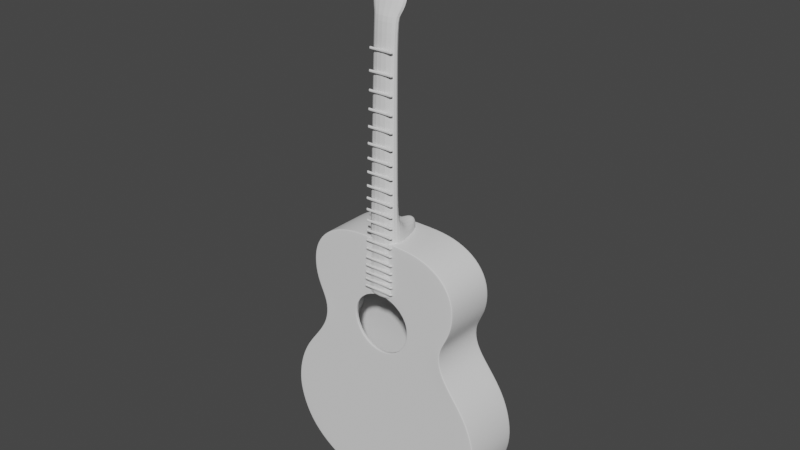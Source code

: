 # Source: untitled.blend  (saved by Blender 2.93.21; exported with 4.5.12 LTS)
import bpy
from mathutils import Matrix  # noqa: F401  (used for matrix-valued properties, if any)

bpy.ops.wm.read_factory_settings(use_empty=True)
scene = bpy.context.scene
scene.name = 'Scene'

# ---- collections
col_refs = bpy.data.collections.new('refs'); scene.collection.children.link(col_refs)
col_guitar = bpy.data.collections.new('guitar'); scene.collection.children.link(col_guitar)

# ---- node groups
ng_auto_smooth = bpy.data.node_groups.new('Auto Smooth', 'GeometryNodeTree')
_s = ng_auto_smooth.interface.new_socket(name='Geometry', in_out='OUTPUT', socket_type='NodeSocketGeometry')
_s = ng_auto_smooth.interface.new_socket(name='Geometry', in_out='INPUT', socket_type='NodeSocketGeometry')
_s = ng_auto_smooth.interface.new_socket(name='Angle', in_out='INPUT', socket_type='NodeSocketFloat')
_s.subtype = 'ANGLE'
_s.min_value = 0.0
_s.max_value = 3.142
ng_auto_smooth.is_modifier = True
_N = ng_auto_smooth.nodes; _L = ng_auto_smooth.links
n0 = _N.new('NodeGroupOutput'); n0.name = 'Group Output'; n0.location = (480, -100)
n1 = _N.new('NodeGroupInput'); n1.name = 'Group Input'; n1.location = (-420, -300)
n2 = _N.new('NodeGroupInput'); n2.name = 'Group Input.001'; n2.location = (-60, -100)
n3 = _N.new('GeometryNodeSetShadeSmooth'); n3.name = 'Set Shade Smooth'; n3.location = (120, -100)
n3.domain = 'EDGE'
n4 = _N.new('GeometryNodeSetShadeSmooth'); n4.name = 'Set Shade Smooth.001'; n4.location = (300, -100)
n5 = _N.new('GeometryNodeInputMeshEdgeAngle'); n5.name = 'Edge Angle'; n5.location = (-420, -220)
n6 = _N.new('GeometryNodeInputEdgeSmooth'); n6.name = 'Is Edge Smooth'; n6.location = (-60, -160)
n7 = _N.new('GeometryNodeInputShadeSmooth'); n7.name = 'Is Face Smooth'; n7.location = (-240, -340)
n8 = _N.new('FunctionNodeBooleanMath'); n8.name = 'Boolean Math'; n8.location = (-60, -220)
n9 = _N.new('FunctionNodeCompare'); n9.name = 'Compare'; n9.location = (-240, -180)
n9.operation = 'LESS_EQUAL'
_L.new(n5.outputs[0], n9.inputs[0])
_L.new(n4.outputs[0], n0.inputs[0])
_L.new(n1.outputs[1], n9.inputs[1])
_L.new(n9.outputs[0], n8.inputs[0])
_L.new(n7.outputs[0], n8.inputs[1])
_L.new(n2.outputs[0], n3.inputs[0])
_L.new(n6.outputs[0], n3.inputs[1])
_L.new(n3.outputs[0], n4.inputs[0])
_L.new(n8.outputs[0], n3.inputs[2])
n0.is_active_output = True

# ---- world
world_world = bpy.data.worlds.new('World'); scene.world = world_world
world_world.use_nodes = True; world_world.node_tree.nodes.clear()
_N = world_world.node_tree.nodes; _L = world_world.node_tree.links
n0 = _N.new('ShaderNodeOutputWorld'); n0.name = 'World Output'; n0.location = (300, 300)
n1 = _N.new('ShaderNodeBackground'); n1.name = 'Background'; n1.location = (10, 300)
n1.inputs[0].default_value = (0.05088, 0.05088, 0.05088, 1.0)
_L.new(n1.outputs[0], n0.inputs[0])
n0.is_active_output = True
world_world.color = (0.05088, 0.05088, 0.05088)
world_world.use_sun_shadow = False
world_world.sun_shadow_jitter_overblur = 0.0

# ---- meshes
me_plane = bpy.data.meshes.new('Plane')
me_plane.from_pydata([(-0.01965, -0.3291, -0.03738), (0.01965, -0.3291, -0.03738), (-0.0267, 0.07258, -0.0485), (0.0267, 0.07258, -0.0485), (-0.02987, -0.3543, -0.0286), (0.02987, -0.3543, -0.0286), (-0.02196, -0.3417, -0.03236), (0.02196, -0.3417, -0.03236), (-0.03604, -0.4661, 0.004241), (0.03604, -0.4661, 0.004241), (-0.03002, -0.3909, -0.01765), (-0.03196, -0.4276, -0.006705), (0.03196, -0.4276, -0.006705), (0.03002, -0.3909, -0.01765), (-0.00997, -0.4768, 0.007094), (0.00997, -0.4768, 0.007094), (-0.02987, -0.3492, -0.01111), (0.02987, -0.3492, -0.01111), (-0.02196, -0.3366, -0.01466), (0.02196, -0.3366, -0.01466), (-0.03604, -0.461, 0.01978), (0.03604, -0.461, 0.01978), (-0.03002, -0.3858, -0.0008146), (-0.03196, -0.4225, 0.009484), (0.03196, -0.4225, 0.009484), (0.03002, -0.3858, -0.0008146), (-0.00997, -0.4717, 0.02245), (0.00997, -0.4717, 0.02245), (-0.01965, -0.3286, -0.01885), (0.01965, -0.3286, -0.01885), (-0.0267, 0.07231, -0.02148), (0.0267, 0.07231, -0.02148), (-0.02441, -0.04948, -0.0449), (0.02441, -0.04948, -0.0449), (-0.02441, -0.04897, -0.02063), (0.02441, -0.04897, -0.02063), (0.02487, -0.01588, -0.04561), (0.02487, -0.0158, -0.0208), (-0.02487, -0.01588, -0.04561), (-0.02487, -0.0158, -0.0208), (-0.009288, 0.01873, 0.02944), (0.009288, 0.01873, 0.02944), (-0.006026, -0.03164, 0.03029), (0.006026, -0.03164, 0.03029), (0.006138, -0.0158, 0.03012), (-0.006138, -0.0158, 0.03012), (0.02218, -0.0158, -0.008068), (0.01891, -0.0158, 0.004661), (0.01442, -0.0158, 0.01739), (0.01415, -0.03164, 0.01756), (0.01857, -0.03334, 0.004831), (0.02178, -0.03732, -0.007898), (-0.01415, -0.03164, 0.01756), (-0.01857, -0.03334, 0.004831), (-0.02178, -0.03732, -0.007898), (0.02253, 0.05284, -0.008749), (0.01679, 0.02713, 0.003979), (0.01221, 0.01873, 0.01671), (-0.01442, -0.0158, 0.01739), (-0.01891, -0.0158, 0.004661), (-0.02218, -0.0158, -0.008068), (-0.01221, 0.01873, 0.01671), (-0.01679, 0.02713, 0.003979), (-0.02253, 0.05284, -0.008749), (0.02378, -0.08638, -0.02039), (0.02378, -0.08689, -0.04389), (-0.02378, -0.08638, -0.02039), (-0.02378, -0.08689, -0.04389), (0.02662, 0.06851, -0.04836), (0.02662, 0.06826, -0.02145), (-0.02662, 0.06851, -0.04836), (-0.02662, 0.06826, -0.02145), (0.009143, 0.01714, 0.02947), (-0.009143, 0.01714, 0.02947), (-0.02251, 0.04969, -0.008718), (-0.01689, 0.02516, 0.004011), (-0.01231, 0.01714, 0.01674), (0.02251, 0.04969, -0.008718), (0.01689, 0.02516, 0.004011), (0.01231, 0.01714, 0.01674)], [], [(68, 3, 31, 69), (13, 5, 17, 25), (1, 7, 6, 0), (6, 4, 16, 18), (9, 12, 24, 21), (5, 7, 19, 17), (11, 8, 20, 23), (19, 18, 16, 17), (24, 23, 20, 21), (17, 16, 22, 25), (25, 22, 23, 24), (21, 20, 26, 27), (14, 15, 27, 26), (12, 13, 25, 24), (4, 10, 22, 16), (8, 14, 26, 20), (10, 11, 23, 22), (15, 9, 21, 27), (52, 49, 43, 42), (67, 0, 28, 66), (3, 2, 30, 31), (6, 7, 5, 4), (10, 4, 5, 13), (11, 10, 13, 12), (8, 11, 12, 9), (14, 8, 9, 15), (1, 29, 19, 7), (0, 6, 18, 28), (19, 29, 28, 18), (38, 32, 34, 39), (66, 64, 35, 34), (38, 36, 33, 32), (65, 33, 35, 64), (70, 68, 36, 38), (70, 38, 39, 71), (49, 48, 44, 43), (33, 36, 37, 35), (73, 72, 41, 40), (42, 43, 44, 45), (79, 57, 41, 72), (58, 52, 42, 45), (76, 58, 45, 73), (57, 61, 40, 41), (31, 30, 63, 55), (55, 63, 62, 56), (56, 62, 61, 57), (71, 39, 60, 74), (74, 60, 59, 75), (75, 59, 58, 76), (39, 34, 54, 60), (60, 54, 53, 59), (59, 53, 52, 58), (69, 31, 55, 77), (77, 55, 56, 78), (78, 56, 57, 79), (35, 37, 46, 51), (51, 46, 47, 50), (50, 47, 48, 49), (34, 35, 51, 54), (54, 51, 50, 53), (53, 50, 49, 52), (67, 65, 1, 0), (32, 33, 65, 67), (1, 65, 64, 29), (28, 29, 64, 66), (32, 67, 66, 34), (47, 78, 79, 48), (46, 77, 78, 47), (37, 69, 77, 46), (62, 75, 76, 61), (63, 74, 75, 62), (30, 71, 74, 63), (61, 76, 73, 40), (48, 79, 72, 44), (45, 44, 72, 73), (2, 70, 71, 30), (2, 3, 68, 70), (36, 68, 69, 37)])
_uv = me_plane.uv_layers.new(name='UVMap')
_uv.uv.foreach_set('vector', [0.0, 0.0, 0.0, 0.0, 0.0, 0.0, 0.0, 0.0, 0.0, 0.0, 0.0, 0.0, 0.0, 0.0, 0.0, 0.0, 1.0, 0.0, 1.0, 0.0, 0.0, 0.0, 0.0, 0.0, 0.0, 0.0, 0.0, 0.0, 0.0, 0.0, 0.0, 0.0, 0.0, 0.0, 0.0, 0.0, 0.0, 0.0, 0.0, 0.0, 0.0, 0.0, 0.0, 0.0, 0.0, 0.0, 0.0, 0.0, 0.0, 0.0, 0.0, 0.0, 0.0, 0.0, 0.0, 0.0, 1.0, 0.0, 0.0, 0.0, 0.0, 0.0, 1.0, 0.0, 1.0, 0.0, 0.0, 0.0, 0.0, 0.0, 1.0, 0.0, 1.0, 0.0, 0.0, 0.0, 0.0, 0.0, 1.0, 0.0, 1.0, 0.0, 0.0, 0.0, 0.0, 0.0, 1.0, 0.0, 1.0, 0.0, 0.0, 0.0, 0.0, 0.0, 1.0, 0.0, 0.0, 0.0, 0.0, 0.0, 0.0, 0.0, 0.0, 0.0, 0.0, 0.0, 0.0, 0.0, 0.0, 0.0, 0.0, 0.0, 0.0, 0.0, 0.0, 0.0, 0.0, 0.0, 0.0, 0.0, 0.0, 0.0, 0.0, 0.0, 0.0, 0.0, 0.0, 0.0, 0.0, 0.0, 0.0, 0.0, 0.0, 0.0, 0.0, 0.0, 0.0, 0.0, 0.0, 0.0, 0.0, 0.0, 0.0, 0.0, 0.0, 0.6759, 1.0, 0.6759, 1.0, 0.6759, 0.0, 0.6759, 0.0, 0.0, 0.0, 0.0, 0.0, 0.0, 0.0, 0.0, 0.0, 0.0, 0.0, 0.0, 0.0, 0.0, 0.0, 0.0, 0.0, 0.0, 1.0, 0.0, 0.0, 0.0, 0.0, 0.0, 0.0, 0.0, 0.0, 0.0, 0.0, 0.0, 0.0, 0.0, 0.0, 0.0, 0.0, 0.0, 0.0, 0.0, 0.0, 0.0, 0.0, 0.0, 0.0, 0.0, 0.0, 0.0, 0.0, 0.0, 0.0, 0.0, 0.0, 0.0, 0.0, 0.0, 0.0, 0.0, 0.0, 0.0, 0.0, 0.0, 0.0, 0.0, 0.0, 0.0, 0.0, 0.0, 0.0, 0.0, 0.0, 0.0, 0.0, 0.0, 0.0, 0.0, 0.0, 0.0, 0.0, 0.0, 0.0, 0.0, 0.0, 0.0, 0.0, 0.0, 0.0, 0.0, 0.0, 0.0, 0.0, 0.5855, 1.0, 0.5855, 1.0, 0.6759, 0.0, 0.6759, 0.0, 0.0, 0.0, 0.0, 0.0, 0.0, 0.0, 0.0, 0.0, 0.0, 0.0, 0.0, 0.0, 0.0, 0.0, 0.0, 0.0, 0.0, 0.0, 0.0, 0.0, 0.0, 0.0, 0.0, 0.0, 0.0, 0.0, 0.0, 0.0, 0.0, 0.0, 0.0, 0.0, 0.0, 0.0, 0.0, 0.0, 0.0, 0.0, 0.0, 0.0, 0.0, 0.0, 0.0, 0.0, 0.0, 0.0, 0.0, -0.05764, 0.9881, 1.058, 0.9881, 1.0, 1.0, 0.0, 1.0, 0.0, 0.6759, 1.0, 0.6759, 1.0, 0.7405, 0.0, 0.7405, 0.0, 0.0, 0.0, 0.0, 0.0, 0.0, 0.0, 0.0, 0.0, 0.0, 0.0, 0.0, 0.0, 0.0, 0.0, 0.0, 0.0, 0.0, 0.0, 0.0, 0.0, 0.0, 0.0, 0.0, 0.0, 0.0, 0.0, 0.0, 0.0, 0.0, 0.0, 0.0, 0.0, 0.0, 0.0, 0.0, 0.0, 0.0, 0.0, 0.0, 0.0, 0.0, 0.0, 0.0, 0.0, 0.0, 0.0, 0.0, 0.0, 0.0, 0.0, 0.0, 0.0, 0.0, 0.0, 0.0, 0.0, 0.0, 0.0, 0.0, 0.0, 0.0, 0.0, 0.0, 0.0, 0.0, 0.0, 0.0, 0.0, 0.0, 0.0, 0.0, 0.0, 0.0, 0.0, 0.0, 0.0, 0.0, 0.0, 0.0, 0.0, 0.0, 0.0, 0.0, 0.0, 0.0, 0.0, 0.0, 0.0, 0.0, 0.0, 0.0, 0.0, 0.0, 0.0, 0.0, 0.0, 0.0, 0.0, 0.0, 0.0, 0.0, 0.0, 0.0, 0.0, 0.0, 0.0, 0.0, 0.0, 0.0, 0.0, 0.0, 0.0, 0.0, 0.0, 0.0, 0.0, 0.0, 0.0, 0.0, 0.0, 0.0, 0.0, 0.0, 0.0, 0.0, 0.0, 0.0, 0.0, 0.0, 0.0, 0.0, 0.0, 0.0, 0.0, 0.0, 0.0, 0.0, 0.0, 0.0, 0.0, 0.0, 0.0, 0.0, 0.0, 0.0, 0.0, 0.0, 0.0, 0.0, 0.0, 0.0, 0.0, 0.6759, 1.0, 0.6759, 1.0, 0.6759, 0.0, 0.6759, 0.0, 0.6759, 1.0, 0.6759, 1.0, 0.6759, 0.0, 0.6759, 0.0, 0.6759, 1.0, 0.6759, 1.0, 0.6759, 0.0, 0.6759, 0.0, 0.0, 0.0, 0.0, 0.0, 0.0, 0.0, 0.0, 0.0, 0.0, 0.0, 0.0, 0.0, 0.0, 0.0, 0.0, 0.0, 0.0, 0.0, 0.0, 0.0, 0.0, 0.0, 0.0, 0.0, 0.0, 1.0, 0.0, 1.0, 0.5855, 0.0, 0.5855, 0.0, 0.0, 0.0, 0.0, 0.0, 0.0, 0.0, 0.0, 0.0, 0.0, 0.0, 0.0, 0.0, 0.0, 0.0, 0.0, 0.0, 0.0, 0.0, 0.0, 0.0, 0.0, 0.0, 0.0, 0.0, 0.0, 0.0, 0.0, 0.0, 0.0, 0.0, 0.0, 0.0, 0.0, 0.0, 0.0, 0.0, 0.0, 0.0, 0.0, 0.0, 0.0, 0.0, 0.0, 0.0, 0.0, 0.0, 0.0, 0.0, 0.0, 0.0, 0.0, 0.0, 0.0, 0.0, 0.0, 0.0, 0.0, 0.0, 0.0, 0.0, 0.0, 0.0, 0.0, 0.0, 0.0, 0.0, 0.0, 0.0, 0.0, 0.0, 0.0, 0.0, 0.7405, 1.0, 0.7405, 1.058, 0.9881, -0.05764, 0.9881, 0.0, 0.0, 0.0, 0.0, 0.0, 0.0, 0.0, 0.0, 0.0, 0.0, 0.0, 0.0, 0.0, 0.0, 0.0, 0.0, 0.0, 0.0, 0.0, 0.0, 0.0, 0.0, 0.0, 0.0])
me_plane.use_remesh_fix_poles = True
me_plane.use_remesh_preserve_attributes = False
me_plane.update()
me_circle_002 = bpy.data.meshes.new('Circle.002')
me_circle_002.from_pydata([(0.03986, -0.03755, 0.001269), (0.07496, -0.03755, 0.01124), (0.164, -0.03755, 0.1006), (0.1475, -0.03755, 0.06231), (0.1164, -0.03755, 0.03272), (0.1688, -0.03755, 0.134), (0.1615, -0.03755, 0.1725), (0.1461, -0.03755, 0.2044), (0.1233, -0.03755, 0.2331), (0.1038, -0.03755, 0.2638), (0.1013, -0.03755, 0.2957), (0.1106, -0.03755, 0.3162), (0.1227, -0.03755, 0.3417), (0.1242, -0.03755, 0.3778), (0.1106, -0.03755, 0.4054), (0.0863, -0.03755, 0.4234), (0.05165, -0.03755, 0.4333), (0.08865, -0.03755, 0.2937), (0.09423, -0.03755, 0.3209), (0.1061, -0.03755, 0.3468), (0.108, -0.03755, 0.3716), (0.09634, -0.03755, 0.3977), (0.1503, -0.03755, 0.1039), (0.135, -0.03755, 0.06851), (0.1097, -0.03755, 0.0398), (0.1547, -0.03755, 0.1348), (0.1492, -0.03755, 0.1692), (0.1304, -0.03755, 0.2011), (0.1104, -0.03755, 0.2308), (0.09129, -0.03755, 0.2623), (0.06062, -0.03755, 0.3023), (0.05288, -0.03755, 0.3044), (0.03781, -0.03755, 0.2645), (0.06086, -0.03755, 0.2623), (0.08697, -0.03755, 0.2011), (0.04348, -0.03755, 0.2011), (0.04916, -0.03755, 0.1687), (0.09832, -0.03755, 0.1687), (0.07518, -0.03755, 0.41), (0.04238, -0.03755, 0.4153), (0.03826, -0.03755, 0.3872), (0.07311, -0.03755, 0.3853), (0.0843, -0.03755, 0.05399), (0.04261, -0.03755, 0.05216), (0.03808, -0.03755, 0.02136), (0.07351, -0.03755, 0.02663), (0.0644, -0.03755, 0.3273), (0.03904, -0.03755, 0.3373), (0.0368, -0.03755, 0.2308), (0.0736, -0.03755, 0.2308), (0.1031, -0.03755, 0.1348), (0.05157, -0.03755, 0.1348), (0.04777, -0.03755, 0.09538), (0.0952, -0.03755, 0.09608), (0.07122, -0.03755, 0.3546), (0.03595, -0.03755, 0.3609), (0.03986, 0.04585, 0.001269), (0.07496, 0.04585, 0.01124), (0.164, 0.04585, 0.1006), (0.1475, 0.04585, 0.06231), (0.1164, 0.04585, 0.03272), (0.1688, 0.04585, 0.134), (0.1615, 0.04585, 0.1725), (0.1461, 0.04585, 0.2044), (0.1233, 0.04585, 0.2331), (0.1038, 0.04263, 0.2638), (0.1013, 0.04055, 0.2957), (0.1106, 0.03902, 0.3162), (0.1227, 0.03718, 0.3417), (0.1242, 0.03507, 0.3778), (0.1106, 0.0333, 0.4054), (0.0863, 0.03222, 0.4234), (0.05165, 0.03156, 0.4333), (0.08865, 0.04064, 0.2937), (0.09423, 0.03884, 0.3209), (0.1061, 0.03713, 0.3468), (0.108, 0.03548, 0.3716), (0.09634, 0.03375, 0.3977), (0.1503, 0.04585, 0.1039), (0.135, 0.04585, 0.06851), (0.1097, 0.04585, 0.0398), (0.1547, 0.04585, 0.1348), (0.1492, 0.04585, 0.1692), (0.1304, 0.04585, 0.2011), (0.1104, 0.04585, 0.2308), (0.09129, 0.04273, 0.2623), (0.0591, 0.04064, 0.2937), (0.02955, 0.04064, 0.2937), (0.03043, 0.04273, 0.2623), (0.06086, 0.04273, 0.2623), (0.08697, 0.04585, 0.2011), (0.04348, 0.04585, 0.2011), (0.04916, 0.04585, 0.1687), (0.09832, 0.04585, 0.1687), (0.07518, 0.03294, 0.41), (0.04238, 0.03259, 0.4153), (0.03826, 0.03445, 0.3872), (0.07311, 0.03458, 0.3853), (0.0843, 0.04585, 0.05399), (0.04261, 0.04585, 0.05216), (0.03808, 0.04585, 0.02136), (0.07351, 0.04585, 0.02663), (0.06282, 0.03884, 0.3209), (0.03141, 0.03884, 0.3209), (0.0368, 0.04585, 0.2308), (0.0736, 0.04585, 0.2308), (0.1031, 0.04585, 0.1348), (0.05157, 0.04585, 0.1348), (0.04777, 0.04585, 0.09538), (0.0952, 0.04585, 0.09608), (0.07122, 0.03661, 0.3546), (0.03595, 0.03659, 0.355), (0.0, -0.03755, -0.0004865), (0.0, -0.03755, 0.4326), (-6.256e-11, -0.03755, 0.3545), (0.0, -0.03755, 0.3673), (0.0, -0.03755, 0.3875), (0.0, -0.03755, 0.4163), (0.0, -0.03755, 0.09517), (0.0, -0.03755, 0.05161), (0.0, -0.03755, 0.01977), (0.0, -0.03755, 0.1348), (0.0, -0.03755, 0.1687), (0.0, -0.03755, 0.2011), (0.0, -0.03755, 0.2308), (-6.256e-11, -0.03755, 0.2486), (0.0, 0.04585, -0.0004865), (0.0, 0.03144, 0.4326), (0.0, 0.04064, 0.2937), (0.0, 0.03884, 0.3209), (0.0, 0.03658, 0.355), (0.0, 0.03443, 0.3875), (0.0, 0.03252, 0.4163), (0.0, 0.04585, 0.09517), (0.0, 0.04585, 0.05161), (0.0, 0.04585, 0.01977), (0.0, 0.04585, 0.1348), (0.0, 0.04585, 0.1687), (0.0, 0.04585, 0.2011), (0.0, 0.04585, 0.2308), (0.0, 0.04273, 0.2623)], [], [(12, 19, 20, 13), (10, 17, 18, 11), (13, 20, 21, 14), (11, 18, 19, 12), (7, 27, 28, 8), (5, 25, 26, 6), (3, 23, 22, 2), (6, 26, 27, 7), (2, 22, 25, 5), (4, 24, 23, 3), (29, 17, 10, 9), (9, 8, 28, 29), (36, 122, 123, 35), (40, 116, 117, 39), (44, 120, 119, 43), (48, 124, 125, 32), (35, 123, 124, 48), (52, 118, 121, 51), (47, 114, 115, 55), (51, 121, 122, 36), (55, 115, 116, 40), (43, 119, 118, 52), (23, 42, 53, 22), (42, 43, 52, 53), (19, 54, 41, 20), (54, 55, 40, 41), (25, 50, 37, 26), (50, 51, 36, 37), (18, 46, 54, 19), (46, 47, 55, 54), (22, 53, 50, 25), (53, 52, 51, 50), (27, 34, 49, 28), (34, 35, 48, 49), (28, 49, 33, 29), (49, 48, 32, 33), (17, 30, 46, 18), (30, 31, 47, 46), (24, 45, 42, 23), (45, 44, 43, 42), (20, 41, 38, 21), (41, 40, 39, 38), (26, 37, 34, 27), (37, 36, 35, 34), (29, 33, 30, 17), (33, 32, 31, 30), (0, 112, 120, 44), (1, 0, 44, 45), (4, 1, 45, 24), (113, 16, 39, 117), (16, 15, 38, 39), (15, 14, 21, 38), (68, 69, 76, 75), (66, 67, 74, 73), (69, 70, 77, 76), (67, 68, 75, 74), (63, 64, 84, 83), (61, 62, 82, 81), (59, 58, 78, 79), (62, 63, 83, 82), (58, 61, 81, 78), (60, 59, 79, 80), (85, 65, 66, 73), (65, 85, 84, 64), (88, 87, 128, 140), (92, 91, 138, 137), (96, 95, 132, 131), (100, 99, 134, 135), (87, 103, 129, 128), (104, 88, 140, 139), (91, 104, 139, 138), (108, 107, 136, 133), (103, 111, 130, 129), (107, 92, 137, 136), (111, 96, 131, 130), (99, 108, 133, 134), (79, 78, 109, 98), (98, 109, 108, 99), (75, 76, 97, 110), (110, 97, 96, 111), (81, 82, 93, 106), (106, 93, 92, 107), (74, 75, 110, 102), (102, 110, 111, 103), (78, 81, 106, 109), (109, 106, 107, 108), (83, 84, 105, 90), (90, 105, 104, 91), (84, 85, 89, 105), (105, 89, 88, 104), (73, 74, 102, 86), (86, 102, 103, 87), (80, 79, 98, 101), (101, 98, 99, 100), (76, 77, 94, 97), (97, 94, 95, 96), (82, 83, 90, 93), (93, 90, 91, 92), (85, 73, 86, 89), (89, 86, 87, 88), (56, 100, 135, 126), (57, 101, 100, 56), (60, 80, 101, 57), (127, 132, 95, 72), (72, 95, 94, 71), (71, 94, 77, 70), (2, 5, 61, 58), (5, 6, 62, 61), (6, 7, 63, 62), (7, 8, 64, 63), (8, 9, 65, 64), (9, 10, 66, 65), (10, 11, 67, 66), (11, 12, 68, 67), (12, 13, 69, 68), (0, 1, 57, 56), (13, 14, 70, 69), (1, 4, 60, 57), (14, 15, 71, 70), (3, 2, 58, 59), (15, 16, 72, 71), (4, 3, 59, 60), (16, 113, 127, 72), (112, 0, 56, 126)])
me_circle_002.polygons.foreach_set('use_smooth', [True] * 124)
_uv = me_circle_002.uv_layers.new(name='UVMap')
_uv.uv.foreach_set('vector', [0.0, 0.0, 0.0, 0.0, 0.0, 0.0, 0.0, 0.0, 0.0, 0.0, 0.0, 0.0, 0.0, 0.0, 0.0, 0.0, 0.0, 0.0, 0.0, 0.0, 0.0, 0.0, 0.0, 0.0, 0.0, 0.0, 0.0, 0.0, 0.0, 0.0, 0.0, 0.0, 0.0, 0.0, 0.0, 0.0, 0.0, 0.0, 0.0, 0.0, 0.0, 0.0, 0.0, 0.0, 0.0, 0.0, 0.0, 0.0, 0.0, 0.0, 0.0, 0.0, 0.0, 0.0, 0.0, 0.0, 0.0, 0.0, 0.0, 0.0, 0.0, 0.0, 0.0, 0.0, 0.0, 0.0, 0.0, 0.0, 0.0, 0.0, 0.0, 0.0, 0.0, 0.0, 0.0, 0.0, 0.0, 0.0, 0.0, 0.0, 0.0, 0.0, 0.0, 0.0, 0.0, 0.0, 0.0, 0.0, 0.0, 0.0, 0.0, 0.0, 0.0, 0.0, 0.0, 0.0, 0.0, 0.0, 0.0, 0.0, 0.0, 0.0, 0.0, 0.0, 0.0, 0.0, 0.0, 0.0, 0.0, 0.0, 0.0, 0.0, 0.0, 0.0, 0.0, 0.0, 0.0, 0.0, 0.0, 0.0, 0.0, 0.0, 0.0, 0.0, 0.0, 0.0, 0.0, 0.0, 0.0, 0.0, 0.0, 0.0, 0.0, 0.0, 0.0, 0.0, 0.0, 0.0, 0.0, 0.0, 0.0, 0.0, 0.0, 0.0, 0.0, 0.0, 0.0, 0.0, 0.0, 0.0, 0.0, 0.0, 0.0, 0.0, 0.0, 0.0, 0.0, 0.0, 0.0, 0.0, 0.0, 0.0, 0.0, 0.0, 0.0, 0.0, 0.0, 0.0, 0.0, 0.0, 0.0, 0.0, 0.0, 0.0, 0.0, 0.0, 0.0, 0.0, 0.0, 0.0, 0.0, 0.0, 0.0, 0.0, 0.0, 0.0, 0.0, 0.0, 0.0, 0.0, 0.0, 0.0, 0.0, 0.0, 0.0, 0.0, 0.0, 0.0, 0.0, 0.0, 0.0, 0.0, 0.0, 0.0, 0.0, 0.0, 0.0, 0.0, 0.0, 0.0, 0.0, 0.0, 0.0, 0.0, 0.0, 0.0, 0.0, 0.0, 0.0, 0.0, 0.0, 0.0, 0.0, 0.0, 0.0, 0.0, 0.0, 0.0, 0.0, 0.0, 0.0, 0.0, 0.0, 0.0, 0.0, 0.0, 0.0, 0.0, 0.0, 0.0, 0.0, 0.0, 0.0, 0.0, 0.0, 0.0, 0.0, 0.0, 0.0, 0.0, 0.0, 0.0, 0.0, 0.0, 0.0, 0.0, 0.0, 0.0, 0.0, 0.0, 0.0, 0.0, 0.0, 0.0, 0.0, 0.0, 0.0, 0.0, 0.0, 0.0, 0.0, 0.0, 0.0, 0.0, 0.0, 0.0, 0.0, 0.0, 0.0, 0.0, 0.0, 0.0, 0.0, 0.0, 0.0, 0.0, 0.0, 0.0, 0.0, 0.0, 0.0, 0.0, 0.0, 0.0, 0.0, 0.0, 0.0, 0.0, 0.0, 0.0, 0.0, 0.0, 0.0, 0.0, 0.0, 0.0, 0.0, 0.0, 0.0, 0.0, 0.0, 0.0, 0.0, 0.0, 0.0, 0.0, 0.0, 0.0, 0.0, 0.0, 0.0, 0.0, 0.0, 0.0, 0.0, 0.0, 0.0, 0.0, 0.0, 0.0, 0.0, 0.0, 0.0, 0.0, 0.0, 0.0, 0.0, 0.0, 0.0, 0.0, 0.0, 0.0, 0.0, 0.0, 0.0, 0.0, 0.0, 0.0, 0.0, 0.0, 0.0, 0.0, 0.0, 0.0, 0.0, 0.0, 0.0, 0.0, 0.0, 0.0, 0.0, 0.0, 0.0, 0.0, 0.0, 0.0, 0.0, 0.0, 0.0, 0.0, 0.0, 0.0, 0.0, 0.0, 0.0, 0.0, 0.0, 0.0, 0.0, 0.0, 0.0, 0.0, 0.0, 0.0, 0.0, 0.0, 0.0, 0.0, 0.0, 0.0, 0.0, 0.0, 0.0, 0.0, 0.0, 0.0, 0.0, 0.0, 0.0, 0.0, 0.0, 0.0, 0.0, 0.0, 0.0, 0.0, 0.0, 0.0, 0.0, 0.0, 0.0, 0.0, 0.0, 0.0, 0.0, 0.0, 0.0, 0.0, 0.0, 0.0, 0.0, 0.0, 0.0, 0.0, 0.0, 0.0, 0.0, 0.0, 0.0, 0.0, 0.0, 0.0, 0.0, 0.0, 0.0, 0.0, 0.0, 0.0, 0.0, 0.0, 0.0, 0.0, 0.0, 0.0, 0.0, 0.0, 0.0, 0.0, 0.0, 0.0, 0.0, 0.0, 0.0, 0.0, 0.0, 0.0, 0.0, 0.0, 0.0, 0.0, 0.0, 0.0, 0.0, 0.0, 0.0, 0.0, 0.0, 0.0, 0.0, 0.0, 0.0, 0.0, 0.0, 0.0, 0.0, 0.0, 0.0, 0.0, 0.0, 0.0, 0.0, 0.0, 0.0, 0.0, 0.0, 0.0, 0.0, 0.0, 0.0, 0.0, 0.0, 0.0, 0.0, 0.0, 0.0, 0.0, 0.0, 0.0, 0.0, 0.0, 0.0, 0.0, 0.0, 0.0, 0.0, 0.0, 0.0, 0.0, 0.0, 0.0, 0.0, 0.0, 0.0, 0.0, 0.0, 0.0, 0.0, 0.0, 0.0, 0.0, 0.0, 0.0, 0.0, 0.0, 0.0, 0.0, 0.0, 0.0, 0.0, 0.0, 0.0, 0.0, 0.0, 0.0, 0.0, 0.0, 0.0, 0.0, 0.0, 0.0, 0.0, 0.0, 0.0, 0.0, 0.0, 0.0, 0.0, 0.0, 0.0, 0.0, 0.0, 0.0, 0.0, 0.0, 0.0, 0.0, 0.0, 0.0, 0.0, 0.0, 0.0, 0.0, 0.0, 0.0, 0.0, 0.0, 0.0, 0.0, 0.0, 0.0, 0.0, 0.0, 0.0, 0.0, 0.0, 0.0, 0.0, 0.0, 0.0, 0.0, 0.0, 0.0, 0.0, 0.0, 0.0, 0.0, 0.0, 0.0, 0.0, 0.0, 0.0, 0.0, 0.0, 0.0, 0.0, 0.0, 0.0, 0.0, 0.0, 0.0, 0.0, 0.0, 0.0, 0.0, 0.0, 0.0, 0.0, 0.0, 0.0, 0.0, 0.0, 0.0, 0.0, 0.0, 0.0, 0.0, 0.0, 0.0, 0.0, 0.0, 0.0, 0.0, 0.0, 0.0, 0.0, 0.0, 0.0, 0.0, 0.0, 0.0, 0.0, 0.0, 0.0, 0.0, 0.0, 0.0, 0.0, 0.0, 0.0, 0.0, 0.0, 0.0, 0.0, 0.0, 0.0, 0.0, 0.0, 0.0, 0.0, 0.0, 0.0, 0.0, 0.0, 0.0, 0.0, 0.0, 0.0, 0.0, 0.0, 0.0, 0.0, 0.0, 0.0, 0.0, 0.0, 0.0, 0.0, 0.0, 0.0, 0.0, 0.0, 0.0, 0.0, 0.0, 0.0, 0.0, 0.0, 0.0, 0.0, 0.0, 0.0, 0.0, 0.0, 0.0, 0.0, 0.0, 0.0, 0.0, 0.0, 0.0, 0.0, 0.0, 0.0, 0.0, 0.0, 0.0, 0.0, 0.0, 0.0, 0.0, 0.0, 0.0, 0.0, 0.0, 0.0, 0.0, 0.0, 0.0, 0.0, 0.0, 0.0, 0.0, 0.0, 0.0, 0.0, 0.0, 0.0, 0.0, 0.0, 0.0, 0.0, 0.0, 0.0, 0.0, 0.0, 0.0, 0.0, 0.0, 0.0, 0.0, 0.0, 0.0, 0.0, 0.0, 0.0, 0.0, 0.0, 0.0, 0.0, 0.0, 0.0, 0.0, 0.0, 0.0, 0.0, 0.0, 0.0, 0.0, 0.0, 0.0, 0.0, 0.0, 0.0, 0.0, 0.0, 0.0, 0.0, 0.0, 0.0, 0.0, 0.0, 0.0, 0.0, 0.0, 0.0, 0.0, 0.0, 0.0, 0.0, 0.0, 0.0, 0.0, 0.0, 0.0, 0.0, 0.0, 0.0, 0.0, 0.0, 0.0, 0.0, 0.0, 0.0, 0.0, 0.0, 0.0, 0.0, 0.0, 0.0, 0.0, 0.0, 0.0, 0.0, 0.0, 0.0, 0.0, 0.0, 0.0, 0.0, 0.0, 0.0, 0.0, 0.0, 0.0, 0.0, 0.0, 0.0, 0.0, 0.0, 0.0, 0.0, 0.0, 0.0, 0.0, 0.0, 0.0, 0.0, 0.0, 0.0, 0.0, 0.0, 0.0, 0.0, 0.0, 0.0, 0.0, 0.0, 0.0, 0.0, 0.0, 0.0, 0.0, 0.0, 0.0, 0.0, 0.0, 0.0, 0.0, 0.0, 0.0, 0.0, 0.0, 0.0, 0.0, 0.0, 0.0, 0.0, 0.0, 0.0, 0.0, 0.0, 0.0, 0.0, 0.0, 0.0, 0.0, 0.0, 0.0, 0.0, 0.0, 0.0, 0.0, 0.0, 0.0, 0.0, 0.0, 0.0, 0.0, 0.0, 0.0, 0.0, 0.0, 0.0, 0.0, 0.0, 0.0, 0.0, 0.0, 0.0, 0.0, 0.0, 0.0, 0.0, 0.0, 0.0, 0.0, 0.0, 0.0, 0.0, 0.0, 0.0, 0.0, 0.0, 0.0, 0.0, 0.0, 0.0, 0.0, 0.0, 0.0, 0.0, 0.0, 0.0, 0.0, 0.0, 0.0, 0.0, 0.0, 0.0, 0.0, 0.0, 0.0, 0.0, 0.0, 0.0, 0.0, 0.0, 0.0, 0.0, 0.0, 0.0, 0.0, 0.0, 0.0, 0.0, 0.0, 0.0, 0.0, 0.0, 0.0, 0.0, 0.0, 0.0, 0.0, 0.0, 0.0, 0.0, 0.0, 0.0, 0.0, 0.0, 0.0, 0.0, 0.0, 0.0, 0.0, 0.0, 0.0, 0.0, 0.0, 0.0, 0.0, 0.0, 0.0, 0.0, 0.0, 0.0, 0.0, 0.0, 0.0, 0.0, 0.0, 0.0, 0.0, 0.0, 0.0, 0.0, 0.0, 0.0, 0.0, 0.0, 0.0, 0.0, 0.0, 0.0, 0.0, 0.0, 0.0, 0.0, 0.0, 0.0, 0.0, 0.0, 0.0, 0.0, 0.0, 0.0, 0.0, 0.0, 0.0, 0.0, 0.0])
me_circle_002.use_remesh_fix_poles = True
me_circle_002.use_remesh_preserve_attributes = False
me_circle_002.update()
me_plane_001 = bpy.data.meshes.new('Plane.001')
me_plane_001.from_pydata([(-0.01783, -0.2085, -0.001535), (0.01783, -0.2085, -0.001535), (-0.01783, -0.2051, -0.001535), (0.01783, -0.2051, -0.001535), (-0.01839, -0.1773, -0.001535), (0.01839, -0.1773, -0.001535), (-0.01839, -0.1739, -0.001535), (0.01839, -0.1739, -0.001535), (-0.01839, -0.1503, -0.001535), (0.01839, -0.1503, -0.001535), (-0.01839, -0.1469, -0.001535), (0.01839, -0.1469, -0.001535), (-0.01906, -0.1237, -0.001535), (0.01906, -0.1237, -0.001535), (-0.01906, -0.1203, -0.001535), (0.01906, -0.1203, -0.001535), (-0.01953, -0.09887, -0.001535), (0.01953, -0.09887, -0.001535), (-0.01953, -0.09547, -0.001535), (0.01953, -0.09547, -0.001535), (-0.01991, -0.07445, -0.001535), (0.01991, -0.07445, -0.001535), (-0.01991, -0.07105, -0.001535), (0.01991, -0.07105, -0.001535), (-0.02017, -0.05274, -0.001535), (0.02017, -0.05274, -0.001535), (-0.02017, -0.04934, -0.001535), (0.02017, -0.04934, -0.001535), (-0.02057, -0.03239, -0.001535), (0.02057, -0.03239, -0.001535), (-0.02057, -0.02899, -0.001535), (0.02057, -0.02899, -0.001535), (-0.02093, -0.01166, -0.001535), (0.02093, -0.01166, -0.001535), (-0.02093, -0.008268, -0.001535), (0.02093, -0.008268, -0.001535), (-0.02126, 0.006961, -0.001535), (0.02126, 0.006961, -0.001535), (-0.02126, 0.01036, -0.001535), (0.02126, 0.01036, -0.001535), (-0.02126, 0.02423, -0.001535), (0.02126, 0.02423, -0.001535), (-0.02126, 0.02762, -0.001535), (0.02126, 0.02762, -0.001535), (-0.02144, 0.04088, -0.001535), (0.02144, 0.04088, -0.001535), (-0.02144, 0.04428, -0.001535), (0.02144, 0.04428, -0.001535), (-0.02129, 0.0563, -0.001535), (0.02129, 0.0563, -0.001535), (-0.02129, 0.05969, -0.001535), (0.02129, 0.05969, -0.001535), (-0.02166, 0.07159, -0.001535), (0.02166, 0.07159, -0.001535), (-0.02166, 0.07499, -0.001535), (0.02166, 0.07499, -0.001535), (-0.02178, 0.08454, -0.001535), (0.02178, 0.08454, -0.001535), (-0.02178, 0.08794, -0.001535), (0.02178, 0.08794, -0.001535), (-0.02246, 0.09885, -0.001535), (0.02246, 0.09885, -0.001535), (-0.02246, 0.1022, -0.001535), (0.02246, 0.1022, -0.001535), (-0.0225, 0.1114, -0.001535), (0.0225, 0.1114, -0.001535), (-0.0225, 0.1148, -0.001535), (0.0225, 0.1148, -0.001535), (-0.02263, 0.1228, -0.001535), (0.02263, 0.1228, -0.001535), (-0.02263, 0.1262, -0.001535), (0.02263, 0.1262, -0.001535), (-0.02301, 0.1335, -0.001535), (0.02301, 0.1335, -0.001535), (-0.02301, 0.1369, -0.001535), (0.02301, 0.1369, -0.001535), (-0.02313, 0.1449, -0.001535), (0.02313, 0.1449, -0.001535), (-0.02313, 0.1483, -0.001535), (0.02313, 0.1483, -0.001535), (-0.01984, -0.2085, 0.001535), (0.01984, -0.2085, 0.001535), (-0.01984, -0.2051, 0.001535), (0.01984, -0.2051, 0.001535), (-0.02045, -0.1773, 0.001535), (0.02045, -0.1773, 0.001535), (-0.02045, -0.1739, 0.001535), (0.02045, -0.1739, 0.001535), (-0.02045, -0.1503, 0.001535), (0.02045, -0.1503, 0.001535), (-0.02045, -0.1469, 0.001535), (0.02045, -0.1469, 0.001535), (-0.0212, -0.1237, 0.001535), (0.0212, -0.1237, 0.001535), (-0.0212, -0.1203, 0.001535), (0.0212, -0.1203, 0.001535), (-0.02173, -0.09887, 0.001535), (0.02173, -0.09887, 0.001535), (-0.02173, -0.09547, 0.001535), (0.02173, -0.09547, 0.001535), (-0.02215, -0.07445, 0.001535), (0.02215, -0.07445, 0.001535), (-0.02215, -0.07105, 0.001535), (0.02215, -0.07105, 0.001535), (-0.02244, -0.05274, 0.001535), (0.02244, -0.05274, 0.001535), (-0.02244, -0.04934, 0.001535), (0.02244, -0.04934, 0.001535), (-0.02288, -0.03239, 0.001535), (0.02288, -0.03239, 0.001535), (-0.02288, -0.02899, 0.001535), (0.02288, -0.02899, 0.001535), (-0.02328, -0.01166, 0.001535), (0.02328, -0.01166, 0.001535), (-0.02328, -0.008268, 0.001535), (0.02328, -0.008268, 0.001535), (-0.02365, 0.006961, 0.001535), (0.02365, 0.006961, 0.001535), (-0.02365, 0.01036, 0.001535), (0.02365, 0.01036, 0.001535), (-0.02365, 0.02423, 0.001535), (0.02365, 0.02423, 0.001535), (-0.02365, 0.02762, 0.001535), (0.02365, 0.02762, 0.001535), (-0.02385, 0.04088, 0.001535), (0.02385, 0.04088, 0.001535), (-0.02385, 0.04428, 0.001535), (0.02385, 0.04428, 0.001535), (-0.02368, 0.0563, 0.001535), (0.02368, 0.0563, 0.001535), (-0.02368, 0.05969, 0.001535), (0.02368, 0.05969, 0.001535), (-0.0241, 0.07159, 0.001535), (0.0241, 0.07159, 0.001535), (-0.0241, 0.07499, 0.001535), (0.0241, 0.07499, 0.001535), (-0.02423, 0.08454, 0.001535), (0.02423, 0.08454, 0.001535), (-0.02423, 0.08794, 0.001535), (0.02423, 0.08794, 0.001535), (-0.02498, 0.09885, 0.001535), (0.02498, 0.09885, 0.001535), (-0.02498, 0.1022, 0.001535), (0.02498, 0.1022, 0.001535), (-0.02503, 0.1114, 0.001535), (0.02503, 0.1114, 0.001535), (-0.02503, 0.1148, 0.001535), (0.02503, 0.1148, 0.001535), (-0.02517, 0.1228, 0.001535), (0.02517, 0.1228, 0.001535), (-0.02517, 0.1262, 0.001535), (0.02517, 0.1262, 0.001535), (-0.02559, 0.1335, 0.001535), (0.02559, 0.1335, 0.001535), (-0.02559, 0.1369, 0.001535), (0.02559, 0.1369, 0.001535), (-0.02573, 0.1449, 0.001535), (0.02573, 0.1449, 0.001535), (-0.02573, 0.1483, 0.001535), (0.02573, 0.1483, 0.001535)], [], [(0, 2, 3, 1), (4, 6, 7, 5), (8, 10, 11, 9), (12, 14, 15, 13), (16, 18, 19, 17), (20, 22, 23, 21), (24, 26, 27, 25), (28, 30, 31, 29), (32, 34, 35, 33), (36, 38, 39, 37), (40, 42, 43, 41), (44, 46, 47, 45), (48, 50, 51, 49), (52, 54, 55, 53), (56, 58, 59, 57), (60, 62, 63, 61), (64, 66, 67, 65), (68, 70, 71, 69), (72, 74, 75, 73), (76, 78, 79, 77), (80, 81, 83, 82), (84, 85, 87, 86), (88, 89, 91, 90), (92, 93, 95, 94), (96, 97, 99, 98), (100, 101, 103, 102), (104, 105, 107, 106), (108, 109, 111, 110), (112, 113, 115, 114), (116, 117, 119, 118), (120, 121, 123, 122), (124, 125, 127, 126), (128, 129, 131, 130), (132, 133, 135, 134), (136, 137, 139, 138), (140, 141, 143, 142), (144, 145, 147, 146), (148, 149, 151, 150), (152, 153, 155, 154), (156, 157, 159, 158), (53, 55, 135, 133), (30, 28, 108, 110), (1, 3, 83, 81), (55, 54, 134, 135), (28, 29, 109, 108), (3, 2, 82, 83), (58, 56, 136, 138), (29, 31, 111, 109), (6, 4, 84, 86), (56, 57, 137, 136), (31, 30, 110, 111), (4, 5, 85, 84), (57, 59, 139, 137), (34, 32, 112, 114), (5, 7, 87, 85), (59, 58, 138, 139), (32, 33, 113, 112), (7, 6, 86, 87), (62, 60, 140, 142), (33, 35, 115, 113), (10, 8, 88, 90), (60, 61, 141, 140), (35, 34, 114, 115), (8, 9, 89, 88), (61, 63, 143, 141), (38, 36, 116, 118), (9, 11, 91, 89), (63, 62, 142, 143), (36, 37, 117, 116), (11, 10, 90, 91), (66, 64, 144, 146), (37, 39, 119, 117), (14, 12, 92, 94), (64, 65, 145, 144), (39, 38, 118, 119), (12, 13, 93, 92), (65, 67, 147, 145), (42, 40, 120, 122), (13, 15, 95, 93), (67, 66, 146, 147), (40, 41, 121, 120), (15, 14, 94, 95), (70, 68, 148, 150), (41, 43, 123, 121), (18, 16, 96, 98), (68, 69, 149, 148), (43, 42, 122, 123), (16, 17, 97, 96), (69, 71, 151, 149), (46, 44, 124, 126), (17, 19, 99, 97), (71, 70, 150, 151), (44, 45, 125, 124), (19, 18, 98, 99), (74, 72, 152, 154), (45, 47, 127, 125), (22, 20, 100, 102), (72, 73, 153, 152), (47, 46, 126, 127), (20, 21, 101, 100), (73, 75, 155, 153), (50, 48, 128, 130), (21, 23, 103, 101), (75, 74, 154, 155), (48, 49, 129, 128), (23, 22, 102, 103), (78, 76, 156, 158), (49, 51, 131, 129), (26, 24, 104, 106), (76, 77, 157, 156), (51, 50, 130, 131), (24, 25, 105, 104), (77, 79, 159, 157), (54, 52, 132, 134), (25, 27, 107, 105), (2, 0, 80, 82), (79, 78, 158, 159), (52, 53, 133, 132), (27, 26, 106, 107), (0, 1, 81, 80)])
_uv = me_plane_001.uv_layers.new(name='UVMap')
_uv.uv.foreach_set('vector', [0.0, 0.0, 0.0, 1.0, 1.0, 1.0, 1.0, 0.0, 0.0, 0.0, 0.0, 1.0, 1.0, 1.0, 1.0, 0.0, 0.0, 0.0, 0.0, 1.0, 1.0, 1.0, 1.0, 0.0, 0.0, 0.0, 0.0, 1.0, 1.0, 1.0, 1.0, 0.0, 0.0, 0.0, 0.0, 1.0, 1.0, 1.0, 1.0, 0.0, 0.0, 0.0, 0.0, 1.0, 1.0, 1.0, 1.0, 0.0, 0.0, 0.0, 0.0, 1.0, 1.0, 1.0, 1.0, 0.0, 0.0, 0.0, 0.0, 1.0, 1.0, 1.0, 1.0, 0.0, 0.0, 0.0, 0.0, 1.0, 1.0, 1.0, 1.0, 0.0, 0.0, 0.0, 0.0, 1.0, 1.0, 1.0, 1.0, 0.0, 0.0, 0.0, 0.0, 1.0, 1.0, 1.0, 1.0, 0.0, 0.0, 0.0, 0.0, 1.0, 1.0, 1.0, 1.0, 0.0, 0.0, 0.0, 0.0, 1.0, 1.0, 1.0, 1.0, 0.0, 0.0, 0.0, 0.0, 1.0, 1.0, 1.0, 1.0, 0.0, 0.0, 0.0, 0.0, 1.0, 1.0, 1.0, 1.0, 0.0, 0.0, 0.0, 0.0, 1.0, 1.0, 1.0, 1.0, 0.0, 0.0, 0.0, 0.0, 1.0, 1.0, 1.0, 1.0, 0.0, 0.0, 0.0, 0.0, 1.0, 1.0, 1.0, 1.0, 0.0, 0.0, 0.0, 0.0, 1.0, 1.0, 1.0, 1.0, 0.0, 0.0, 0.0, 0.0, 1.0, 1.0, 1.0, 1.0, 0.0, 0.0, 0.0, 1.0, 0.0, 1.0, 1.0, 0.0, 1.0, 0.0, 0.0, 1.0, 0.0, 1.0, 1.0, 0.0, 1.0, 0.0, 0.0, 1.0, 0.0, 1.0, 1.0, 0.0, 1.0, 0.0, 0.0, 1.0, 0.0, 1.0, 1.0, 0.0, 1.0, 0.0, 0.0, 1.0, 0.0, 1.0, 1.0, 0.0, 1.0, 0.0, 0.0, 1.0, 0.0, 1.0, 1.0, 0.0, 1.0, 0.0, 0.0, 1.0, 0.0, 1.0, 1.0, 0.0, 1.0, 0.0, 0.0, 1.0, 0.0, 1.0, 1.0, 0.0, 1.0, 0.0, 0.0, 1.0, 0.0, 1.0, 1.0, 0.0, 1.0, 0.0, 0.0, 1.0, 0.0, 1.0, 1.0, 0.0, 1.0, 0.0, 0.0, 1.0, 0.0, 1.0, 1.0, 0.0, 1.0, 0.0, 0.0, 1.0, 0.0, 1.0, 1.0, 0.0, 1.0, 0.0, 0.0, 1.0, 0.0, 1.0, 1.0, 0.0, 1.0, 0.0, 0.0, 1.0, 0.0, 1.0, 1.0, 0.0, 1.0, 0.0, 0.0, 1.0, 0.0, 1.0, 1.0, 0.0, 1.0, 0.0, 0.0, 1.0, 0.0, 1.0, 1.0, 0.0, 1.0, 0.0, 0.0, 1.0, 0.0, 1.0, 1.0, 0.0, 1.0, 0.0, 0.0, 1.0, 0.0, 1.0, 1.0, 0.0, 1.0, 0.0, 0.0, 1.0, 0.0, 1.0, 1.0, 0.0, 1.0, 0.0, 0.0, 1.0, 0.0, 1.0, 1.0, 0.0, 1.0, 1.0, 0.0, 1.0, 1.0, 1.0, 1.0, 1.0, 0.0, 0.0, 1.0, 0.0, 0.0, 0.0, 0.0, 0.0, 1.0, 1.0, 0.0, 1.0, 1.0, 1.0, 1.0, 1.0, 0.0, 1.0, 1.0, 0.0, 1.0, 0.0, 1.0, 1.0, 1.0, 0.0, 0.0, 1.0, 0.0, 1.0, 0.0, 0.0, 0.0, 1.0, 1.0, 0.0, 1.0, 0.0, 1.0, 1.0, 1.0, 0.0, 1.0, 0.0, 0.0, 0.0, 0.0, 0.0, 1.0, 1.0, 0.0, 1.0, 1.0, 1.0, 1.0, 1.0, 0.0, 0.0, 1.0, 0.0, 0.0, 0.0, 0.0, 0.0, 1.0, 0.0, 0.0, 1.0, 0.0, 1.0, 0.0, 0.0, 0.0, 1.0, 1.0, 0.0, 1.0, 0.0, 1.0, 1.0, 1.0, 0.0, 0.0, 1.0, 0.0, 1.0, 0.0, 0.0, 0.0, 1.0, 0.0, 1.0, 1.0, 1.0, 1.0, 1.0, 0.0, 0.0, 1.0, 0.0, 0.0, 0.0, 0.0, 0.0, 1.0, 1.0, 0.0, 1.0, 1.0, 1.0, 1.0, 1.0, 0.0, 1.0, 1.0, 0.0, 1.0, 0.0, 1.0, 1.0, 1.0, 0.0, 0.0, 1.0, 0.0, 1.0, 0.0, 0.0, 0.0, 1.0, 1.0, 0.0, 1.0, 0.0, 1.0, 1.0, 1.0, 0.0, 1.0, 0.0, 0.0, 0.0, 0.0, 0.0, 1.0, 1.0, 0.0, 1.0, 1.0, 1.0, 1.0, 1.0, 0.0, 0.0, 1.0, 0.0, 0.0, 0.0, 0.0, 0.0, 1.0, 0.0, 0.0, 1.0, 0.0, 1.0, 0.0, 0.0, 0.0, 1.0, 1.0, 0.0, 1.0, 0.0, 1.0, 1.0, 1.0, 0.0, 0.0, 1.0, 0.0, 1.0, 0.0, 0.0, 0.0, 1.0, 0.0, 1.0, 1.0, 1.0, 1.0, 1.0, 0.0, 0.0, 1.0, 0.0, 0.0, 0.0, 0.0, 0.0, 1.0, 1.0, 0.0, 1.0, 1.0, 1.0, 1.0, 1.0, 0.0, 1.0, 1.0, 0.0, 1.0, 0.0, 1.0, 1.0, 1.0, 0.0, 0.0, 1.0, 0.0, 1.0, 0.0, 0.0, 0.0, 1.0, 1.0, 0.0, 1.0, 0.0, 1.0, 1.0, 1.0, 0.0, 1.0, 0.0, 0.0, 0.0, 0.0, 0.0, 1.0, 1.0, 0.0, 1.0, 1.0, 1.0, 1.0, 1.0, 0.0, 0.0, 1.0, 0.0, 0.0, 0.0, 0.0, 0.0, 1.0, 0.0, 0.0, 1.0, 0.0, 1.0, 0.0, 0.0, 0.0, 1.0, 1.0, 0.0, 1.0, 0.0, 1.0, 1.0, 1.0, 0.0, 0.0, 1.0, 0.0, 1.0, 0.0, 0.0, 0.0, 1.0, 0.0, 1.0, 1.0, 1.0, 1.0, 1.0, 0.0, 0.0, 1.0, 0.0, 0.0, 0.0, 0.0, 0.0, 1.0, 1.0, 0.0, 1.0, 1.0, 1.0, 1.0, 1.0, 0.0, 1.0, 1.0, 0.0, 1.0, 0.0, 1.0, 1.0, 1.0, 0.0, 0.0, 1.0, 0.0, 1.0, 0.0, 0.0, 0.0, 1.0, 1.0, 0.0, 1.0, 0.0, 1.0, 1.0, 1.0, 0.0, 1.0, 0.0, 0.0, 0.0, 0.0, 0.0, 1.0, 1.0, 0.0, 1.0, 1.0, 1.0, 1.0, 1.0, 0.0, 0.0, 1.0, 0.0, 0.0, 0.0, 0.0, 0.0, 1.0, 0.0, 0.0, 1.0, 0.0, 1.0, 0.0, 0.0, 0.0, 1.0, 1.0, 0.0, 1.0, 0.0, 1.0, 1.0, 1.0, 0.0, 0.0, 1.0, 0.0, 1.0, 0.0, 0.0, 0.0, 1.0, 0.0, 1.0, 1.0, 1.0, 1.0, 1.0, 0.0, 0.0, 1.0, 0.0, 0.0, 0.0, 0.0, 0.0, 1.0, 1.0, 0.0, 1.0, 1.0, 1.0, 1.0, 1.0, 0.0, 1.0, 1.0, 0.0, 1.0, 0.0, 1.0, 1.0, 1.0, 0.0, 0.0, 1.0, 0.0, 1.0, 0.0, 0.0, 0.0, 1.0, 1.0, 0.0, 1.0, 0.0, 1.0, 1.0, 1.0, 0.0, 1.0, 0.0, 0.0, 0.0, 0.0, 0.0, 1.0, 1.0, 0.0, 1.0, 1.0, 1.0, 1.0, 1.0, 0.0, 0.0, 1.0, 0.0, 0.0, 0.0, 0.0, 0.0, 1.0, 0.0, 0.0, 1.0, 0.0, 1.0, 0.0, 0.0, 0.0, 1.0, 1.0, 0.0, 1.0, 0.0, 1.0, 1.0, 1.0, 0.0, 0.0, 1.0, 0.0, 1.0, 0.0, 0.0, 0.0, 1.0, 0.0, 1.0, 1.0, 1.0, 1.0, 1.0, 0.0, 0.0, 1.0, 0.0, 0.0, 0.0, 0.0, 0.0, 1.0, 1.0, 0.0, 1.0, 1.0, 1.0, 1.0, 1.0, 0.0, 1.0, 1.0, 0.0, 1.0, 0.0, 1.0, 1.0, 1.0, 0.0, 0.0, 1.0, 0.0, 1.0, 0.0, 0.0, 0.0, 1.0, 1.0, 0.0, 1.0, 0.0, 1.0, 1.0, 1.0, 0.0, 1.0, 0.0, 0.0, 0.0, 0.0, 0.0, 1.0, 1.0, 0.0, 1.0, 1.0, 1.0, 1.0, 1.0, 0.0, 0.0, 1.0, 0.0, 0.0, 0.0, 0.0, 0.0, 1.0, 0.0, 0.0, 1.0, 0.0, 1.0, 0.0, 0.0, 0.0, 1.0, 1.0, 0.0, 1.0, 0.0, 1.0, 1.0, 1.0, 0.0, 0.0, 1.0, 0.0, 1.0, 0.0, 0.0, 0.0, 1.0, 0.0, 1.0, 1.0, 1.0, 1.0, 1.0, 0.0, 0.0, 1.0, 0.0, 0.0, 0.0, 0.0, 0.0, 1.0, 1.0, 0.0, 1.0, 1.0, 1.0, 1.0, 1.0, 0.0, 0.0, 1.0, 0.0, 0.0, 0.0, 0.0, 0.0, 1.0, 1.0, 1.0, 0.0, 1.0, 0.0, 1.0, 1.0, 1.0, 0.0, 0.0, 1.0, 0.0, 1.0, 0.0, 0.0, 0.0, 1.0, 1.0, 0.0, 1.0, 0.0, 1.0, 1.0, 1.0, 0.0, 0.0, 1.0, 0.0, 1.0, 0.0, 0.0, 0.0])
me_plane_001.use_remesh_fix_poles = True
me_plane_001.use_remesh_preserve_attributes = False
me_plane_001.update()

# ---- objects
ob_empty = bpy.data.objects.new('Empty', None)
ob_empty_001 = bpy.data.objects.new('Empty.001', None)
ob_plane = bpy.data.objects.new('Plane', me_plane)
ob_circle_001 = bpy.data.objects.new('Circle.001', me_circle_002)
ob_plane_001 = bpy.data.objects.new('Plane.001', me_plane_001)

# ---- transforms, parenting, visibility, modifiers, constraints
ob_empty.location = (0.099, -5.844e-08, 0.4284)
ob_empty.rotation_euler = (1.571, -0.0, -0.0)
ob_empty.scale = (0.2572, 0.2572, 0.2572)
ob_empty.empty_display_type = 'IMAGE'
ob_empty.empty_display_size = 5.0
ob_empty.empty_image_depth = 'BACK'
ob_empty.show_empty_image_perspective = False
ob_empty.show_empty_image_only_axis_aligned = True
ob_empty.use_empty_image_alpha = True
ob_empty.empty_image_side = 'FRONT'
ob_empty.color = (1.0, 1.0, 1.0, 0.6779)
ob_empty.hide_select = True
ob_empty.hide_render = True
ob_empty_001.location = (0.099, -0.2398, 0.4284)
ob_empty_001.rotation_euler = (1.571, -0.0, 1.571)
ob_empty_001.scale = (0.2572, 0.2572, 0.2572)
ob_empty_001.empty_display_type = 'IMAGE'
ob_empty_001.empty_display_size = 5.0
ob_empty_001.empty_image_depth = 'BACK'
ob_empty_001.show_empty_image_perspective = False
ob_empty_001.show_empty_image_only_axis_aligned = True
ob_empty_001.use_empty_image_alpha = True
ob_empty_001.empty_image_side = 'FRONT'
ob_empty_001.color = (1.0, 1.0, 1.0, 0.2)
ob_empty_001.hide_select = True
ob_empty_001.hide_render = True
ob_plane.location = (-0.0002224, -1.192e-07, 0.4255)
ob_plane.rotation_euler = (-1.571, -2.22e-16, 2.22e-16)
_m = ob_plane.modifiers.new('Bevel', 'BEVEL')
_m.width = 0.02
_m.width_pct = 0.02
_m.segments = 2
_m.limit_method = 'WEIGHT'
_m = ob_plane.modifiers.new('Subdivision', 'SUBSURF')
_m.levels = 2
ob_circle_001.location = (0.0, 0.0, 0.00442)
_m = ob_circle_001.modifiers.new('Mirror', 'MIRROR')
_m.use_clip = True
_m = ob_circle_001.modifiers.new('Solidify', 'SOLIDIFY')
_m.thickness = 0.005
_m.use_even_offset = True
_m = ob_circle_001.modifiers.new('Bevel', 'BEVEL')
_m.width = 0.001
_m.width_pct = 0.001
_m.segments = 2
_m.angle_limit = 1.047
_m = ob_circle_001.modifiers.new('Subdivision', 'SUBSURF')
_m.levels = 2
ob_plane_001.location = (-0.0002224, -0.04381, 0.5121)
ob_plane_001.rotation_euler = (-1.598, -2.22e-16, 2.28e-16)
_m = ob_plane_001.modifiers.new('Bevel', 'BEVEL')
_m.width = 0.001
_m.width_pct = 0.001
_m.segments = 2
_m = ob_plane_001.modifiers.new('Auto Smooth', 'NODES')
_m.node_group = ng_auto_smooth
_gi = [s.identifier for s in ng_auto_smooth.interface.items_tree if s.item_type == 'SOCKET' and s.in_out == 'INPUT']
_m[_gi[1]] = 0.5236  # Angle

# ---- collection membership
col_refs.objects.link(ob_empty)
col_refs.objects.link(ob_empty_001)
col_guitar.objects.link(ob_plane)
col_guitar.objects.link(ob_circle_001)
col_guitar.objects.link(ob_plane_001)

# ---- scene / render settings (as saved in the file)
scene.frame_start = 1; scene.frame_end = 250; scene.frame_set(1)
scene.render.engine = 'BLENDER_EEVEE_NEXT'
scene.cycles.use_denoising = False
scene.cycles.samples = 128
scene.cycles.sampling_pattern = 'TABULATED_SOBOL'
scene.cycles.use_adaptive_sampling = False
scene.cycles.use_light_tree = False
scene.view_settings.view_transform = 'Filmic'
bpy.context.view_layer.update()

# ---- added for rendering (the .blend has no active camera and no usable light): camera, sun
cam_auto = bpy.data.cameras.new('AutoCamera')
cam_auto.lens = 50.0
cam_auto.sensor_width = 36.0
cam_auto.clip_end = 1000.0
ob_auto_camera = bpy.data.objects.new('AutoCamera', cam_auto)
scene.collection.objects.link(ob_auto_camera)
ob_auto_camera.location = (0.9004, -1.0797, 1.17078)
ob_auto_camera.rotation_euler = (1.09748, -7.21219e-08, 0.694738)
scene.camera = ob_auto_camera
light_auto_sun = bpy.data.lights.new('AutoSun', 'SUN')
light_auto_sun.energy = 3.0
light_auto_sun.angle = 0.0523599
ob_auto_sun = bpy.data.objects.new('AutoSun', light_auto_sun)
scene.collection.objects.link(ob_auto_sun)
ob_auto_sun.rotation_euler = (0.872665, 0.174533, 0.523599)
bpy.context.view_layer.update()
